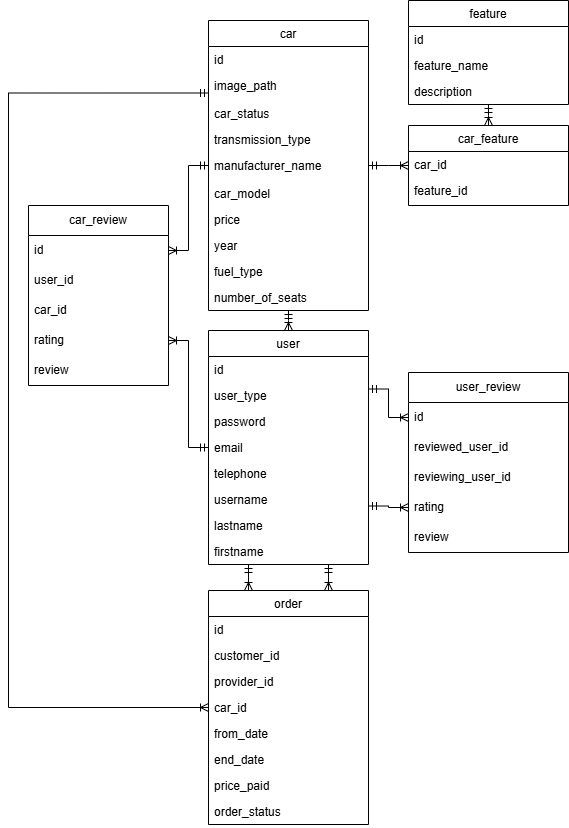

The diagram above was exported from draw.io. Its source (the exported page's mxGraphModel, read from the mxfile embedded in the PNG):
<mxGraphModel dx="1434" dy="752" grid="1" gridSize="10" guides="1" tooltips="1" connect="1" arrows="1" fold="1" page="1" pageScale="1" pageWidth="827" pageHeight="1169" math="0" shadow="0">
  <root>
    <mxCell id="WIyWlLk6GJQsqaUBKTNV-0" />
    <mxCell id="WIyWlLk6GJQsqaUBKTNV-1" parent="WIyWlLk6GJQsqaUBKTNV-0" />
    <mxCell id="zkfFHV4jXpPFQw0GAbJ--0" value="car" style="swimlane;fontStyle=0;align=center;verticalAlign=top;childLayout=stackLayout;horizontal=1;startSize=26;horizontalStack=0;resizeParent=1;resizeLast=0;collapsible=1;marginBottom=0;rounded=0;shadow=0;strokeWidth=1;" parent="WIyWlLk6GJQsqaUBKTNV-1" vertex="1">
      <mxGeometry x="400" y="30" width="160" height="290" as="geometry">
        <mxRectangle x="230" y="140" width="160" height="26" as="alternateBounds" />
      </mxGeometry>
    </mxCell>
    <mxCell id="WBPu-nJmFgz0Cseh8K1a-8" value="id" style="text;align=left;verticalAlign=top;spacingLeft=4;spacingRight=4;overflow=hidden;rotatable=0;points=[[0,0.5],[1,0.5]];portConstraint=eastwest;" parent="zkfFHV4jXpPFQw0GAbJ--0" vertex="1">
      <mxGeometry y="26" width="160" height="26" as="geometry" />
    </mxCell>
    <mxCell id="4pulG-t4h2YkXNoXZLj1-0" value="image_path" style="text;align=left;verticalAlign=top;spacingLeft=4;spacingRight=4;overflow=hidden;rotatable=0;points=[[0,0.5],[1,0.5]];portConstraint=eastwest;rounded=0;shadow=0;html=0;" parent="zkfFHV4jXpPFQw0GAbJ--0" vertex="1">
      <mxGeometry y="52" width="160" height="28" as="geometry" />
    </mxCell>
    <mxCell id="4pulG-t4h2YkXNoXZLj1-2" value="car_status&#10;" style="text;align=left;verticalAlign=top;spacingLeft=4;spacingRight=4;overflow=hidden;rotatable=0;points=[[0,0.5],[1,0.5]];portConstraint=eastwest;" parent="zkfFHV4jXpPFQw0GAbJ--0" vertex="1">
      <mxGeometry y="80" width="160" height="26" as="geometry" />
    </mxCell>
    <mxCell id="WBPu-nJmFgz0Cseh8K1a-2" value="transmission_type" style="text;align=left;verticalAlign=top;spacingLeft=4;spacingRight=4;overflow=hidden;rotatable=0;points=[[0,0.5],[1,0.5]];portConstraint=eastwest;rounded=0;shadow=0;html=0;" parent="zkfFHV4jXpPFQw0GAbJ--0" vertex="1">
      <mxGeometry y="106" width="160" height="26" as="geometry" />
    </mxCell>
    <mxCell id="emOZhaXwxhqZgV4vqmQw-3" value="manufacturer_name&#10;" style="text;align=left;verticalAlign=top;spacingLeft=4;spacingRight=4;overflow=hidden;rotatable=0;points=[[0,0.5],[1,0.5]];portConstraint=eastwest;rounded=0;shadow=0;html=0;" parent="zkfFHV4jXpPFQw0GAbJ--0" vertex="1">
      <mxGeometry y="132" width="160" height="28" as="geometry" />
    </mxCell>
    <mxCell id="zkfFHV4jXpPFQw0GAbJ--2" value="car_model" style="text;align=left;verticalAlign=top;spacingLeft=4;spacingRight=4;overflow=hidden;rotatable=0;points=[[0,0.5],[1,0.5]];portConstraint=eastwest;rounded=0;shadow=0;html=0;" parent="zkfFHV4jXpPFQw0GAbJ--0" vertex="1">
      <mxGeometry y="160" width="160" height="26" as="geometry" />
    </mxCell>
    <mxCell id="emOZhaXwxhqZgV4vqmQw-20" value="price" style="text;align=left;verticalAlign=top;spacingLeft=4;spacingRight=4;overflow=hidden;rotatable=0;points=[[0,0.5],[1,0.5]];portConstraint=eastwest;" parent="zkfFHV4jXpPFQw0GAbJ--0" vertex="1">
      <mxGeometry y="186" width="160" height="26" as="geometry" />
    </mxCell>
    <mxCell id="zkfFHV4jXpPFQw0GAbJ--3" value="year" style="text;align=left;verticalAlign=top;spacingLeft=4;spacingRight=4;overflow=hidden;rotatable=0;points=[[0,0.5],[1,0.5]];portConstraint=eastwest;rounded=0;shadow=0;html=0;" parent="zkfFHV4jXpPFQw0GAbJ--0" vertex="1">
      <mxGeometry y="212" width="160" height="26" as="geometry" />
    </mxCell>
    <mxCell id="WBPu-nJmFgz0Cseh8K1a-0" value="fuel_type" style="text;align=left;verticalAlign=top;spacingLeft=4;spacingRight=4;overflow=hidden;rotatable=0;points=[[0,0.5],[1,0.5]];portConstraint=eastwest;rounded=0;shadow=0;html=0;" parent="zkfFHV4jXpPFQw0GAbJ--0" vertex="1">
      <mxGeometry y="238" width="160" height="26" as="geometry" />
    </mxCell>
    <mxCell id="WBPu-nJmFgz0Cseh8K1a-3" value="number_of_seats" style="text;align=left;verticalAlign=top;spacingLeft=4;spacingRight=4;overflow=hidden;rotatable=0;points=[[0,0.5],[1,0.5]];portConstraint=eastwest;rounded=0;shadow=0;html=0;" parent="zkfFHV4jXpPFQw0GAbJ--0" vertex="1">
      <mxGeometry y="264" width="160" height="26" as="geometry" />
    </mxCell>
    <mxCell id="zkfFHV4jXpPFQw0GAbJ--13" value="order" style="swimlane;fontStyle=0;align=center;verticalAlign=top;childLayout=stackLayout;horizontal=1;startSize=26;horizontalStack=0;resizeParent=1;resizeLast=0;collapsible=1;marginBottom=0;rounded=0;shadow=0;strokeWidth=1;" parent="WIyWlLk6GJQsqaUBKTNV-1" vertex="1">
      <mxGeometry x="400" y="600" width="160" height="234" as="geometry">
        <mxRectangle x="340" y="380" width="170" height="26" as="alternateBounds" />
      </mxGeometry>
    </mxCell>
    <mxCell id="zkfFHV4jXpPFQw0GAbJ--14" value="id" style="text;align=left;verticalAlign=top;spacingLeft=4;spacingRight=4;overflow=hidden;rotatable=0;points=[[0,0.5],[1,0.5]];portConstraint=eastwest;" parent="zkfFHV4jXpPFQw0GAbJ--13" vertex="1">
      <mxGeometry y="26" width="160" height="26" as="geometry" />
    </mxCell>
    <mxCell id="x4FJUuqf65xtru21-Znl-1" value="customer_id" style="text;align=left;verticalAlign=top;spacingLeft=4;spacingRight=4;overflow=hidden;rotatable=0;points=[[0,0.5],[1,0.5]];portConstraint=eastwest;" parent="zkfFHV4jXpPFQw0GAbJ--13" vertex="1">
      <mxGeometry y="52" width="160" height="26" as="geometry" />
    </mxCell>
    <mxCell id="x4FJUuqf65xtru21-Znl-2" value="provider_id" style="text;align=left;verticalAlign=top;spacingLeft=4;spacingRight=4;overflow=hidden;rotatable=0;points=[[0,0.5],[1,0.5]];portConstraint=eastwest;" parent="zkfFHV4jXpPFQw0GAbJ--13" vertex="1">
      <mxGeometry y="78" width="160" height="26" as="geometry" />
    </mxCell>
    <mxCell id="8I2ST4TJ66kZxtH4ffc1-1" value="car_id" style="text;align=left;verticalAlign=top;spacingLeft=4;spacingRight=4;overflow=hidden;rotatable=0;points=[[0,0.5],[1,0.5]];portConstraint=eastwest;" parent="zkfFHV4jXpPFQw0GAbJ--13" vertex="1">
      <mxGeometry y="104" width="160" height="26" as="geometry" />
    </mxCell>
    <mxCell id="WBPu-nJmFgz0Cseh8K1a-51" value="from_date" style="text;align=left;verticalAlign=top;spacingLeft=4;spacingRight=4;overflow=hidden;rotatable=0;points=[[0,0.5],[1,0.5]];portConstraint=eastwest;" parent="zkfFHV4jXpPFQw0GAbJ--13" vertex="1">
      <mxGeometry y="130" width="160" height="26" as="geometry" />
    </mxCell>
    <mxCell id="WBPu-nJmFgz0Cseh8K1a-52" value="end_date" style="text;align=left;verticalAlign=top;spacingLeft=4;spacingRight=4;overflow=hidden;rotatable=0;points=[[0,0.5],[1,0.5]];portConstraint=eastwest;" parent="zkfFHV4jXpPFQw0GAbJ--13" vertex="1">
      <mxGeometry y="156" width="160" height="26" as="geometry" />
    </mxCell>
    <mxCell id="WBPu-nJmFgz0Cseh8K1a-53" value="price_paid" style="text;align=left;verticalAlign=top;spacingLeft=4;spacingRight=4;overflow=hidden;rotatable=0;points=[[0,0.5],[1,0.5]];portConstraint=eastwest;" parent="zkfFHV4jXpPFQw0GAbJ--13" vertex="1">
      <mxGeometry y="182" width="160" height="26" as="geometry" />
    </mxCell>
    <mxCell id="4pulG-t4h2YkXNoXZLj1-1" value="order_status&#10;" style="text;align=left;verticalAlign=top;spacingLeft=4;spacingRight=4;overflow=hidden;rotatable=0;points=[[0,0.5],[1,0.5]];portConstraint=eastwest;" parent="zkfFHV4jXpPFQw0GAbJ--13" vertex="1">
      <mxGeometry y="208" width="160" height="26" as="geometry" />
    </mxCell>
    <mxCell id="WBPu-nJmFgz0Cseh8K1a-5" value="car_feature" style="swimlane;fontStyle=0;align=center;verticalAlign=top;childLayout=stackLayout;horizontal=1;startSize=26;horizontalStack=0;resizeParent=1;resizeLast=0;collapsible=1;marginBottom=0;rounded=0;shadow=0;strokeWidth=1;" parent="WIyWlLk6GJQsqaUBKTNV-1" vertex="1">
      <mxGeometry x="600" y="135" width="160" height="80" as="geometry">
        <mxRectangle x="340" y="380" width="170" height="26" as="alternateBounds" />
      </mxGeometry>
    </mxCell>
    <mxCell id="WBPu-nJmFgz0Cseh8K1a-22" value="car_id" style="text;align=left;verticalAlign=top;spacingLeft=4;spacingRight=4;overflow=hidden;rotatable=0;points=[[0,0.5],[1,0.5]];portConstraint=eastwest;rounded=0;shadow=0;html=0;" parent="WBPu-nJmFgz0Cseh8K1a-5" vertex="1">
      <mxGeometry y="26" width="160" height="26" as="geometry" />
    </mxCell>
    <mxCell id="WBPu-nJmFgz0Cseh8K1a-10" value="feature_id" style="text;align=left;verticalAlign=top;spacingLeft=4;spacingRight=4;overflow=hidden;rotatable=0;points=[[0,0.5],[1,0.5]];portConstraint=eastwest;rounded=0;shadow=0;html=0;" parent="WBPu-nJmFgz0Cseh8K1a-5" vertex="1">
      <mxGeometry y="52" width="160" height="26" as="geometry" />
    </mxCell>
    <mxCell id="WBPu-nJmFgz0Cseh8K1a-11" value="" style="endArrow=ERoneToMany;html=1;rounded=0;startArrow=ERmandOne;startFill=0;endFill=0;edgeStyle=elbowEdgeStyle;elbow=vertical;exitX=1;exitY=0.5;exitDx=0;exitDy=0;entryX=0;entryY=0.5;entryDx=0;entryDy=0;" parent="WIyWlLk6GJQsqaUBKTNV-1" source="zkfFHV4jXpPFQw0GAbJ--0" target="WBPu-nJmFgz0Cseh8K1a-5" edge="1">
      <mxGeometry width="50" height="50" relative="1" as="geometry">
        <mxPoint x="560" y="167" as="sourcePoint" />
        <mxPoint x="640" y="210" as="targetPoint" />
      </mxGeometry>
    </mxCell>
    <mxCell id="WBPu-nJmFgz0Cseh8K1a-33" value="user" style="swimlane;fontStyle=0;align=center;verticalAlign=top;childLayout=stackLayout;horizontal=1;startSize=26;horizontalStack=0;resizeParent=1;resizeLast=0;collapsible=1;marginBottom=0;rounded=0;shadow=0;strokeWidth=1;" parent="WIyWlLk6GJQsqaUBKTNV-1" vertex="1">
      <mxGeometry x="400" y="340" width="160" height="234" as="geometry">
        <mxRectangle x="340" y="380" width="170" height="26" as="alternateBounds" />
      </mxGeometry>
    </mxCell>
    <mxCell id="WBPu-nJmFgz0Cseh8K1a-34" value="id" style="text;align=left;verticalAlign=top;spacingLeft=4;spacingRight=4;overflow=hidden;rotatable=0;points=[[0,0.5],[1,0.5]];portConstraint=eastwest;" parent="WBPu-nJmFgz0Cseh8K1a-33" vertex="1">
      <mxGeometry y="26" width="160" height="26" as="geometry" />
    </mxCell>
    <mxCell id="WBPu-nJmFgz0Cseh8K1a-50" value="user_type" style="text;align=left;verticalAlign=top;spacingLeft=4;spacingRight=4;overflow=hidden;rotatable=0;points=[[0,0.5],[1,0.5]];portConstraint=eastwest;" parent="WBPu-nJmFgz0Cseh8K1a-33" vertex="1">
      <mxGeometry y="52" width="160" height="26" as="geometry" />
    </mxCell>
    <mxCell id="WBPu-nJmFgz0Cseh8K1a-39" value="password" style="text;align=left;verticalAlign=top;spacingLeft=4;spacingRight=4;overflow=hidden;rotatable=0;points=[[0,0.5],[1,0.5]];portConstraint=eastwest;" parent="WBPu-nJmFgz0Cseh8K1a-33" vertex="1">
      <mxGeometry y="78" width="160" height="26" as="geometry" />
    </mxCell>
    <mxCell id="WBPu-nJmFgz0Cseh8K1a-40" value="email" style="text;align=left;verticalAlign=top;spacingLeft=4;spacingRight=4;overflow=hidden;rotatable=0;points=[[0,0.5],[1,0.5]];portConstraint=eastwest;" parent="WBPu-nJmFgz0Cseh8K1a-33" vertex="1">
      <mxGeometry y="104" width="160" height="26" as="geometry" />
    </mxCell>
    <mxCell id="8I2ST4TJ66kZxtH4ffc1-12" value="telephone" style="text;align=left;verticalAlign=top;spacingLeft=4;spacingRight=4;overflow=hidden;rotatable=0;points=[[0,0.5],[1,0.5]];portConstraint=eastwest;" parent="WBPu-nJmFgz0Cseh8K1a-33" vertex="1">
      <mxGeometry y="130" width="160" height="26" as="geometry" />
    </mxCell>
    <mxCell id="WBPu-nJmFgz0Cseh8K1a-38" value="username" style="text;align=left;verticalAlign=top;spacingLeft=4;spacingRight=4;overflow=hidden;rotatable=0;points=[[0,0.5],[1,0.5]];portConstraint=eastwest;" parent="WBPu-nJmFgz0Cseh8K1a-33" vertex="1">
      <mxGeometry y="156" width="160" height="26" as="geometry" />
    </mxCell>
    <mxCell id="WBPu-nJmFgz0Cseh8K1a-36" value="lastname" style="text;align=left;verticalAlign=top;spacingLeft=4;spacingRight=4;overflow=hidden;rotatable=0;points=[[0,0.5],[1,0.5]];portConstraint=eastwest;" parent="WBPu-nJmFgz0Cseh8K1a-33" vertex="1">
      <mxGeometry y="182" width="160" height="26" as="geometry" />
    </mxCell>
    <mxCell id="WBPu-nJmFgz0Cseh8K1a-35" value="firstname" style="text;align=left;verticalAlign=top;spacingLeft=4;spacingRight=4;overflow=hidden;rotatable=0;points=[[0,0.5],[1,0.5]];portConstraint=eastwest;" parent="WBPu-nJmFgz0Cseh8K1a-33" vertex="1">
      <mxGeometry y="208" width="160" height="26" as="geometry" />
    </mxCell>
    <mxCell id="emOZhaXwxhqZgV4vqmQw-6" value="feature" style="swimlane;fontStyle=0;align=center;verticalAlign=top;childLayout=stackLayout;horizontal=1;startSize=26;horizontalStack=0;resizeParent=1;resizeLast=0;collapsible=1;marginBottom=0;rounded=0;shadow=0;strokeWidth=1;" parent="WIyWlLk6GJQsqaUBKTNV-1" vertex="1">
      <mxGeometry x="600" y="10" width="160" height="104" as="geometry">
        <mxRectangle x="340" y="380" width="170" height="26" as="alternateBounds" />
      </mxGeometry>
    </mxCell>
    <mxCell id="emOZhaXwxhqZgV4vqmQw-7" value="id" style="text;align=left;verticalAlign=top;spacingLeft=4;spacingRight=4;overflow=hidden;rotatable=0;points=[[0,0.5],[1,0.5]];portConstraint=eastwest;rounded=0;shadow=0;html=0;" parent="emOZhaXwxhqZgV4vqmQw-6" vertex="1">
      <mxGeometry y="26" width="160" height="26" as="geometry" />
    </mxCell>
    <mxCell id="emOZhaXwxhqZgV4vqmQw-9" value="feature_name" style="text;align=left;verticalAlign=top;spacingLeft=4;spacingRight=4;overflow=hidden;rotatable=0;points=[[0,0.5],[1,0.5]];portConstraint=eastwest;rounded=0;shadow=0;html=0;" parent="emOZhaXwxhqZgV4vqmQw-6" vertex="1">
      <mxGeometry y="52" width="160" height="26" as="geometry" />
    </mxCell>
    <mxCell id="8I2ST4TJ66kZxtH4ffc1-6" value="description" style="text;align=left;verticalAlign=top;spacingLeft=4;spacingRight=4;overflow=hidden;rotatable=0;points=[[0,0.5],[1,0.5]];portConstraint=eastwest;rounded=0;shadow=0;html=0;" parent="emOZhaXwxhqZgV4vqmQw-6" vertex="1">
      <mxGeometry y="78" width="160" height="26" as="geometry" />
    </mxCell>
    <mxCell id="emOZhaXwxhqZgV4vqmQw-10" value="" style="endArrow=ERoneToMany;html=1;rounded=0;startArrow=ERmandOne;startFill=0;endFill=0;edgeStyle=elbowEdgeStyle;elbow=vertical;exitX=0.5;exitY=1;exitDx=0;exitDy=0;entryX=0.5;entryY=0;entryDx=0;entryDy=0;" parent="WIyWlLk6GJQsqaUBKTNV-1" source="emOZhaXwxhqZgV4vqmQw-6" target="WBPu-nJmFgz0Cseh8K1a-5" edge="1">
      <mxGeometry width="50" height="50" relative="1" as="geometry">
        <mxPoint x="590" y="182" as="sourcePoint" />
        <mxPoint x="670" y="182" as="targetPoint" />
      </mxGeometry>
    </mxCell>
    <mxCell id="emOZhaXwxhqZgV4vqmQw-19" value="" style="endArrow=ERoneToMany;html=1;rounded=0;startArrow=ERmandOne;startFill=0;endFill=0;edgeStyle=elbowEdgeStyle;elbow=vertical;exitX=0.5;exitY=1;exitDx=0;exitDy=0;entryX=0.5;entryY=0;entryDx=0;entryDy=0;" parent="WIyWlLk6GJQsqaUBKTNV-1" source="zkfFHV4jXpPFQw0GAbJ--0" target="WBPu-nJmFgz0Cseh8K1a-33" edge="1">
      <mxGeometry width="50" height="50" relative="1" as="geometry">
        <mxPoint x="660" y="310" as="sourcePoint" />
        <mxPoint x="480" y="340" as="targetPoint" />
      </mxGeometry>
    </mxCell>
    <mxCell id="8I2ST4TJ66kZxtH4ffc1-4" value="" style="endArrow=ERoneToMany;html=1;rounded=0;startArrow=ERmandOne;startFill=0;endFill=0;edgeStyle=elbowEdgeStyle;elbow=vertical;entryX=0;entryY=0.5;entryDx=0;entryDy=0;exitX=0;exitY=0.25;exitDx=0;exitDy=0;" parent="WIyWlLk6GJQsqaUBKTNV-1" source="zkfFHV4jXpPFQw0GAbJ--0" target="zkfFHV4jXpPFQw0GAbJ--13" edge="1">
      <mxGeometry width="50" height="50" relative="1" as="geometry">
        <mxPoint x="80" y="190" as="sourcePoint" />
        <mxPoint x="270" y="650" as="targetPoint" />
        <Array as="points">
          <mxPoint x="200" y="410" />
        </Array>
      </mxGeometry>
    </mxCell>
    <mxCell id="4pulG-t4h2YkXNoXZLj1-11" style="edgeStyle=orthogonalEdgeStyle;rounded=0;orthogonalLoop=1;jettySize=auto;html=1;exitX=0.25;exitY=0;exitDx=0;exitDy=0;endArrow=ERmandOne;endFill=0;startArrow=ERoneToMany;startFill=0;entryX=0.25;entryY=1;entryDx=0;entryDy=0;" parent="WIyWlLk6GJQsqaUBKTNV-1" source="zkfFHV4jXpPFQw0GAbJ--13" target="WBPu-nJmFgz0Cseh8K1a-33" edge="1">
      <mxGeometry relative="1" as="geometry">
        <mxPoint x="480" y="590" as="sourcePoint" />
        <mxPoint x="430" y="590" as="targetPoint" />
      </mxGeometry>
    </mxCell>
    <mxCell id="x4FJUuqf65xtru21-Znl-0" style="edgeStyle=orthogonalEdgeStyle;rounded=0;orthogonalLoop=1;jettySize=auto;html=1;exitX=0.75;exitY=0;exitDx=0;exitDy=0;endArrow=ERmandOne;endFill=0;startArrow=ERoneToMany;startFill=0;entryX=0.75;entryY=1;entryDx=0;entryDy=0;" parent="WIyWlLk6GJQsqaUBKTNV-1" source="zkfFHV4jXpPFQw0GAbJ--13" target="WBPu-nJmFgz0Cseh8K1a-33" edge="1">
      <mxGeometry relative="1" as="geometry">
        <mxPoint x="490" y="700" as="sourcePoint" />
        <mxPoint x="570" y="600" as="targetPoint" />
      </mxGeometry>
    </mxCell>
    <mxCell id="PRuMPFA3PvfT31wm2f7d-0" value="user_review" style="swimlane;fontStyle=0;childLayout=stackLayout;horizontal=1;startSize=30;horizontalStack=0;resizeParent=1;resizeParentMax=0;resizeLast=0;collapsible=1;marginBottom=0;whiteSpace=wrap;html=1;" parent="WIyWlLk6GJQsqaUBKTNV-1" vertex="1">
      <mxGeometry x="600" y="382" width="160" height="180" as="geometry" />
    </mxCell>
    <mxCell id="RRwWhFX9ck8Ntmyg31pO-0" value="id" style="text;strokeColor=none;fillColor=none;align=left;verticalAlign=middle;spacingLeft=4;spacingRight=4;overflow=hidden;points=[[0,0.5],[1,0.5]];portConstraint=eastwest;rotatable=0;whiteSpace=wrap;html=1;" parent="PRuMPFA3PvfT31wm2f7d-0" vertex="1">
      <mxGeometry y="30" width="160" height="30" as="geometry" />
    </mxCell>
    <mxCell id="PRuMPFA3PvfT31wm2f7d-1" value="reviewed_user_id" style="text;strokeColor=none;fillColor=none;align=left;verticalAlign=middle;spacingLeft=4;spacingRight=4;overflow=hidden;points=[[0,0.5],[1,0.5]];portConstraint=eastwest;rotatable=0;whiteSpace=wrap;html=1;" parent="PRuMPFA3PvfT31wm2f7d-0" vertex="1">
      <mxGeometry y="60" width="160" height="30" as="geometry" />
    </mxCell>
    <mxCell id="PRuMPFA3PvfT31wm2f7d-2" value="reviewing_user_id" style="text;strokeColor=none;fillColor=none;align=left;verticalAlign=middle;spacingLeft=4;spacingRight=4;overflow=hidden;points=[[0,0.5],[1,0.5]];portConstraint=eastwest;rotatable=0;whiteSpace=wrap;html=1;" parent="PRuMPFA3PvfT31wm2f7d-0" vertex="1">
      <mxGeometry y="90" width="160" height="30" as="geometry" />
    </mxCell>
    <mxCell id="PRuMPFA3PvfT31wm2f7d-4" value="rating" style="text;strokeColor=none;fillColor=none;align=left;verticalAlign=middle;spacingLeft=4;spacingRight=4;overflow=hidden;points=[[0,0.5],[1,0.5]];portConstraint=eastwest;rotatable=0;whiteSpace=wrap;html=1;" parent="PRuMPFA3PvfT31wm2f7d-0" vertex="1">
      <mxGeometry y="120" width="160" height="30" as="geometry" />
    </mxCell>
    <mxCell id="PRuMPFA3PvfT31wm2f7d-3" value="review" style="text;strokeColor=none;fillColor=none;align=left;verticalAlign=middle;spacingLeft=4;spacingRight=4;overflow=hidden;points=[[0,0.5],[1,0.5]];portConstraint=eastwest;rotatable=0;whiteSpace=wrap;html=1;" parent="PRuMPFA3PvfT31wm2f7d-0" vertex="1">
      <mxGeometry y="150" width="160" height="30" as="geometry" />
    </mxCell>
    <mxCell id="PRuMPFA3PvfT31wm2f7d-5" style="edgeStyle=orthogonalEdgeStyle;rounded=0;orthogonalLoop=1;jettySize=auto;html=1;exitX=0;exitY=0.25;exitDx=0;exitDy=0;endArrow=ERmandOne;endFill=0;startArrow=ERoneToMany;startFill=0;entryX=1;entryY=0.25;entryDx=0;entryDy=0;" parent="WIyWlLk6GJQsqaUBKTNV-1" source="PRuMPFA3PvfT31wm2f7d-0" target="WBPu-nJmFgz0Cseh8K1a-33" edge="1">
      <mxGeometry relative="1" as="geometry">
        <mxPoint x="530" y="610" as="sourcePoint" />
        <mxPoint x="530" y="584" as="targetPoint" />
      </mxGeometry>
    </mxCell>
    <mxCell id="PRuMPFA3PvfT31wm2f7d-6" style="edgeStyle=orthogonalEdgeStyle;rounded=0;orthogonalLoop=1;jettySize=auto;html=1;exitX=0;exitY=0.75;exitDx=0;exitDy=0;endArrow=ERmandOne;endFill=0;startArrow=ERoneToMany;startFill=0;entryX=1;entryY=0.75;entryDx=0;entryDy=0;" parent="WIyWlLk6GJQsqaUBKTNV-1" source="PRuMPFA3PvfT31wm2f7d-0" target="WBPu-nJmFgz0Cseh8K1a-33" edge="1">
      <mxGeometry relative="1" as="geometry">
        <mxPoint x="620" y="430" as="sourcePoint" />
        <mxPoint x="570" y="409" as="targetPoint" />
      </mxGeometry>
    </mxCell>
    <mxCell id="PRuMPFA3PvfT31wm2f7d-7" value="car_review" style="swimlane;fontStyle=0;childLayout=stackLayout;horizontal=1;startSize=30;horizontalStack=0;resizeParent=1;resizeParentMax=0;resizeLast=0;collapsible=1;marginBottom=0;whiteSpace=wrap;html=1;" parent="WIyWlLk6GJQsqaUBKTNV-1" vertex="1">
      <mxGeometry x="220" y="215" width="140" height="180" as="geometry" />
    </mxCell>
    <mxCell id="RRwWhFX9ck8Ntmyg31pO-1" value="id" style="text;strokeColor=none;fillColor=none;align=left;verticalAlign=middle;spacingLeft=4;spacingRight=4;overflow=hidden;points=[[0,0.5],[1,0.5]];portConstraint=eastwest;rotatable=0;whiteSpace=wrap;html=1;" parent="PRuMPFA3PvfT31wm2f7d-7" vertex="1">
      <mxGeometry y="30" width="140" height="30" as="geometry" />
    </mxCell>
    <mxCell id="PRuMPFA3PvfT31wm2f7d-8" value="user_id" style="text;strokeColor=none;fillColor=none;align=left;verticalAlign=middle;spacingLeft=4;spacingRight=4;overflow=hidden;points=[[0,0.5],[1,0.5]];portConstraint=eastwest;rotatable=0;whiteSpace=wrap;html=1;" parent="PRuMPFA3PvfT31wm2f7d-7" vertex="1">
      <mxGeometry y="60" width="140" height="30" as="geometry" />
    </mxCell>
    <mxCell id="PRuMPFA3PvfT31wm2f7d-9" value="car_id" style="text;strokeColor=none;fillColor=none;align=left;verticalAlign=middle;spacingLeft=4;spacingRight=4;overflow=hidden;points=[[0,0.5],[1,0.5]];portConstraint=eastwest;rotatable=0;whiteSpace=wrap;html=1;" parent="PRuMPFA3PvfT31wm2f7d-7" vertex="1">
      <mxGeometry y="90" width="140" height="30" as="geometry" />
    </mxCell>
    <mxCell id="PRuMPFA3PvfT31wm2f7d-10" value="rating" style="text;strokeColor=none;fillColor=none;align=left;verticalAlign=middle;spacingLeft=4;spacingRight=4;overflow=hidden;points=[[0,0.5],[1,0.5]];portConstraint=eastwest;rotatable=0;whiteSpace=wrap;html=1;" parent="PRuMPFA3PvfT31wm2f7d-7" vertex="1">
      <mxGeometry y="120" width="140" height="30" as="geometry" />
    </mxCell>
    <mxCell id="PRuMPFA3PvfT31wm2f7d-11" value="review" style="text;strokeColor=none;fillColor=none;align=left;verticalAlign=middle;spacingLeft=4;spacingRight=4;overflow=hidden;points=[[0,0.5],[1,0.5]];portConstraint=eastwest;rotatable=0;whiteSpace=wrap;html=1;" parent="PRuMPFA3PvfT31wm2f7d-7" vertex="1">
      <mxGeometry y="150" width="140" height="30" as="geometry" />
    </mxCell>
    <mxCell id="PRuMPFA3PvfT31wm2f7d-12" style="edgeStyle=orthogonalEdgeStyle;rounded=0;orthogonalLoop=1;jettySize=auto;html=1;endArrow=ERmandOne;endFill=0;startArrow=ERoneToMany;startFill=0;entryX=0;entryY=0.5;entryDx=0;entryDy=0;exitX=1;exitY=0.75;exitDx=0;exitDy=0;" parent="WIyWlLk6GJQsqaUBKTNV-1" source="PRuMPFA3PvfT31wm2f7d-7" target="WBPu-nJmFgz0Cseh8K1a-33" edge="1">
      <mxGeometry relative="1" as="geometry">
        <mxPoint x="250" y="390" as="sourcePoint" />
        <mxPoint x="230" y="420" as="targetPoint" />
      </mxGeometry>
    </mxCell>
    <mxCell id="PRuMPFA3PvfT31wm2f7d-13" style="edgeStyle=orthogonalEdgeStyle;rounded=0;orthogonalLoop=1;jettySize=auto;html=1;endArrow=ERmandOne;endFill=0;startArrow=ERoneToMany;startFill=0;entryX=0;entryY=0.5;entryDx=0;entryDy=0;exitX=1;exitY=0.25;exitDx=0;exitDy=0;" parent="WIyWlLk6GJQsqaUBKTNV-1" source="PRuMPFA3PvfT31wm2f7d-7" target="zkfFHV4jXpPFQw0GAbJ--0" edge="1">
      <mxGeometry relative="1" as="geometry">
        <mxPoint x="260" y="284" as="sourcePoint" />
        <mxPoint x="410" y="467" as="targetPoint" />
      </mxGeometry>
    </mxCell>
  </root>
</mxGraphModel>